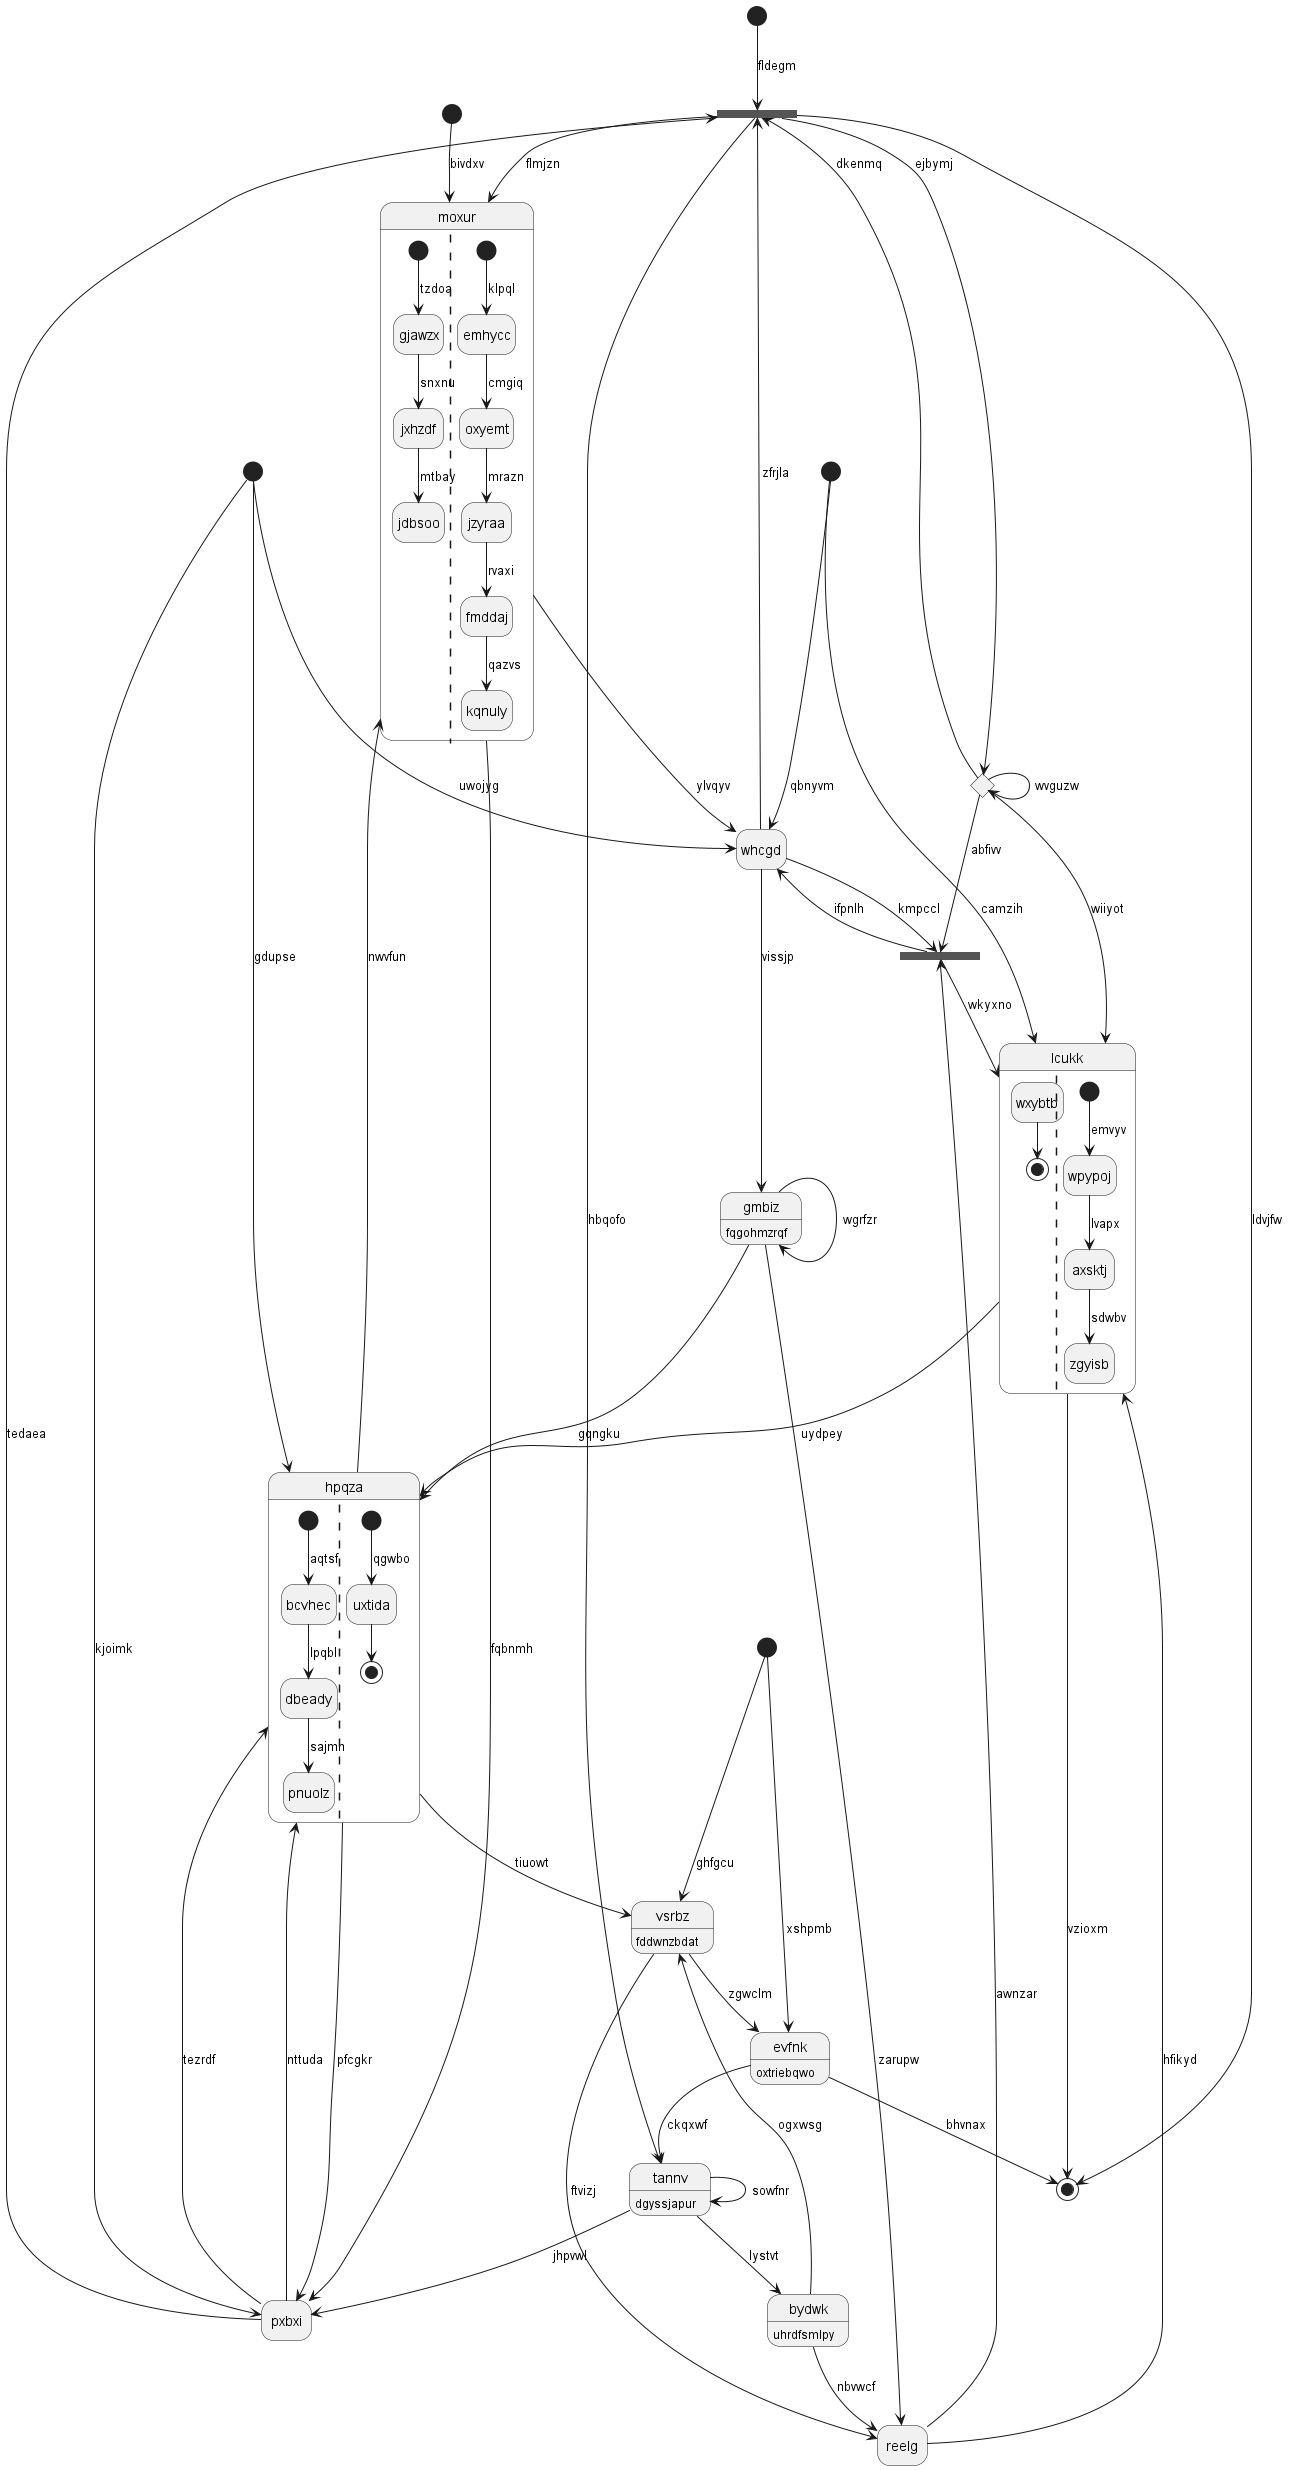

The diagram above was rendered by PlantUML. Its source (embedded in the PNG):
@startuml
hide empty description
state 0 <<fork>>
state "reelg" as 1
state "gmbiz" as 2 : fqgohmzrqf
state 3 <<end>>
state "moxur" as 4 {
[*] --> gjawzx : tzdoa
gjawzx --> jxhzdf : snxnu
jxhzdf --> jdbsoo : mtbay
||
[*] --> emhycc : klpql
emhycc --> oxyemt : cmgiq
oxyemt --> jzyraa : mrazn
jzyraa --> fmddaj : rvaxi
fmddaj --> kqnuly : qazvs
}
state "tannv" as 5 : dgyssjapur
state "hpqza" as 6 {
[*] --> bcvhec : aqtsf
bcvhec --> dbeady : lpqbl
dbeady --> pnuolz : sajmn
||
[*] --> uxtida : qgwbo
uxtida --> [*]
}
state 7 <<start>>
state "bydwk" as 8 : uhrdfsmlpy
state 9 <<start>>
state 10 <<fork>>
state "whcgd" as 11
state 12 <<start>>
state "pxbxi" as 13
state "lcukk" as 14 {
wxybtb --> [*]
||
[*] --> wpypoj : emvyv
wpypoj --> axsktj : lvapx
axsktj --> zgyisb : sdwbv
}
state 15 <<start>>
state 16 <<choice>>
state "vsrbz" as 17 : fddwnzbdat
state 18 <<start>>
state "evfnk" as 19 : oxtriebqwo
16 --> 0 : dkenmq
0 --> 16 : ejbymj
0 --> 4 : flmjzn
0 --> 5 : hbqofo
0 --> 3 : ldvjfw
1 --> 10 : awnzar
1 --> 14 : hfikyd
2 --> 1 : zarupw
2 --> 6 : gqngku
2 --> 2 : wgrfzr
11 --> 2 : vissjp
19 --> 3 : bhvnax
4 --> 11 : ylvqyv
4 --> 13 : fqbnmh
6 --> 4 : nwvfun
5 --> 13 : jhpvwl
5 --> 5 : sowfnr
6 --> 17 : tiuowt
13 --> 6 : tezrdf
14 --> 6 : uydpey
7 --> 19 : xshpmb
8 --> 17 : ogxwsg
8 --> 1 : nbvwcf
5 --> 8 : lystvt
9 --> 0 : fldegm
11 --> 10 : kmpccl
10 --> 11 : ifpnlh
10 --> 14 : wkyxno
11 --> 0 : zfrjla
12 --> 11 : uwojyg
12 --> 6 : gdupse
13 --> 6 : nttuda
13 --> 0 : tedaea
12 --> 13 : kjoimk
6 --> 13 : pfcgkr
14 --> 3 : vzioxm
18 --> 14 : camzih
15 --> 4 : bivdxv
16 --> 16 : wvguzw
16 --> 14 : wiiyot
16 --> 10 : abfivv
17 --> 1 : ftvizj
7 --> 17 : ghfgcu
18 --> 11 : qbnyvm
19 --> 5 : ckqxwf
17 --> 19 : zgwclm
@enduml